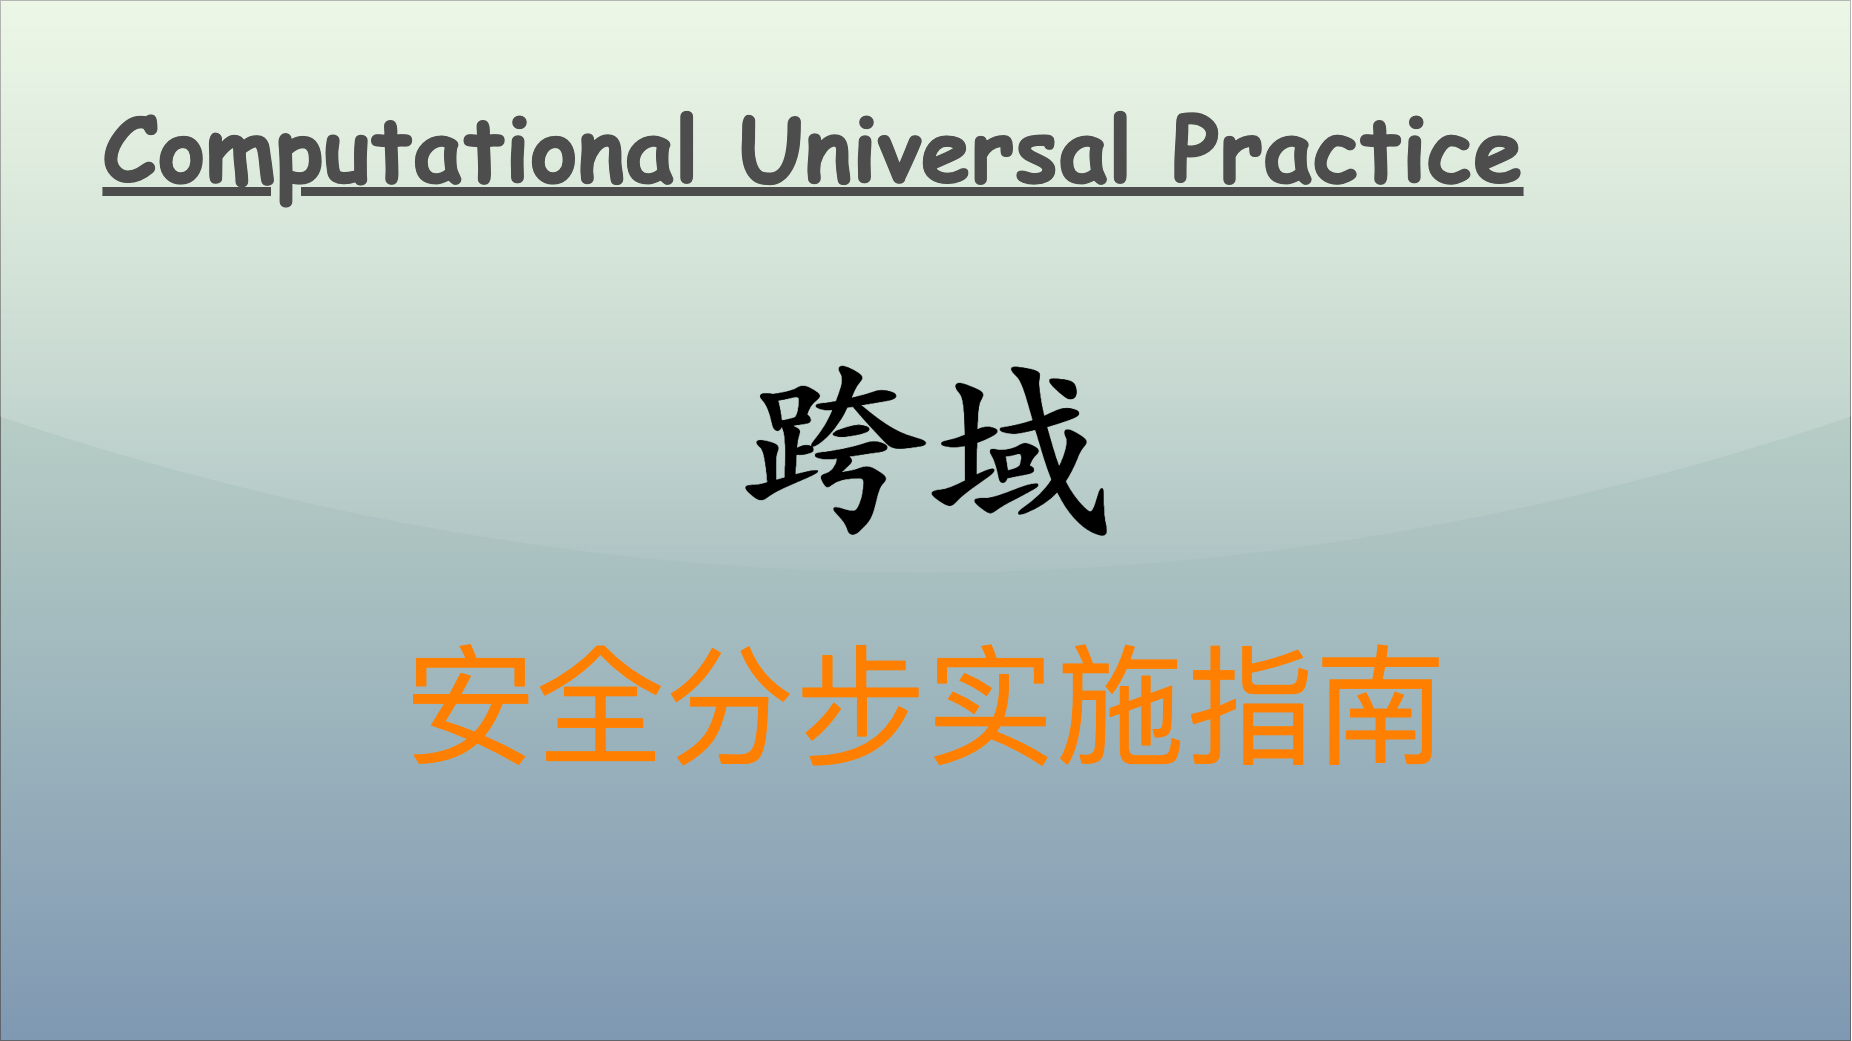

The diagram above was exported from draw.io. Its source (the exported page's mxGraphModel, read from the mxfile embedded in the PNG):
<mxGraphModel dx="1543" dy="1745" grid="1" gridSize="10" guides="1" tooltips="1" connect="1" arrows="1" fold="1" page="1" pageScale="1" pageWidth="1850" pageHeight="1040" math="0" shadow="0">
  <root>
    <mxCell id="0" />
    <mxCell id="1" parent="0" />
    <mxCell id="v5awPFEotDlEYcYJcZ2H-3" value="" style="rounded=0;whiteSpace=wrap;html=1;spacingLeft=470;opacity=50;textOpacity=50;gradientColor=#003366;fillColor=#B9E0A5;glass=1;shadow=0;" parent="1" vertex="1">
      <mxGeometry width="1850" height="1040" as="geometry" />
    </mxCell>
    <mxCell id="v5awPFEotDlEYcYJcZ2H-2" value="&lt;span style=&quot;font-family: 宋体; text-align: left; background-color: initial;&quot;&gt;&lt;font color=&quot;#ff8000&quot;&gt;安全分步实施指南&lt;/font&gt;&lt;/span&gt;" style="text;html=1;align=center;verticalAlign=middle;resizable=0;points=[];autosize=1;strokeColor=none;fillColor=none;fontSize=130;fontColor=default;" parent="1" vertex="1">
      <mxGeometry x="395" y="620" width="1060" height="170" as="geometry" />
    </mxCell>
    <mxCell id="2" value="Computational Universal Practice" style="text;align=center;verticalAlign=top;resizable=0;points=[];autosize=1;strokeColor=none;fillColor=none;fontColor=#4D4D4D;fontFamily=Comic Sans MS;rotation=0;rounded=0;labelBackgroundColor=none;labelBorderColor=none;gradientColor=#B3B3B3;textShadow=0;fontSize=90;fontStyle=5;" parent="1" vertex="1">
      <mxGeometry x="93" y="86" width="1440" height="120" as="geometry" />
    </mxCell>
    <mxCell id="3" value="&lt;font size=&quot;1&quot; style=&quot;&quot;&gt;&lt;b style=&quot;&quot;&gt;&lt;span style=&quot;font-size: 190px;&quot;&gt;跨域&lt;/span&gt;&lt;/b&gt;&lt;/font&gt;" style="text;html=1;align=center;verticalAlign=middle;resizable=0;points=[];autosize=1;strokeColor=none;fillColor=none;fontColor=#000000;fontFamily=Kaiti SC;" parent="1" vertex="1">
      <mxGeometry x="725" y="320" width="400" height="240" as="geometry" />
    </mxCell>
  </root>
</mxGraphModel>